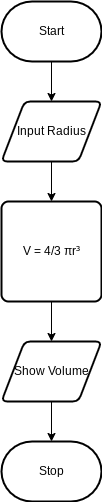

The diagram above was exported from draw.io. Its source (the exported page's mxGraphModel, read from the mxfile embedded in the PNG):
<mxGraphModel dx="594" dy="499" grid="1" gridSize="10" guides="1" tooltips="1" connect="1" arrows="1" fold="1" page="1" pageScale="1" pageWidth="850" pageHeight="1100" math="0" shadow="0">
  <root>
    <mxCell id="0" />
    <mxCell id="1" parent="0" />
    <mxCell id="7" style="edgeStyle=none;html=1;" parent="1" source="2" target="3" edge="1">
      <mxGeometry relative="1" as="geometry" />
    </mxCell>
    <mxCell id="2" value="Start" style="strokeWidth=2;html=1;shape=mxgraph.flowchart.terminator;whiteSpace=wrap;" parent="1" vertex="1">
      <mxGeometry x="300" y="260" width="100" height="60" as="geometry" />
    </mxCell>
    <mxCell id="8" style="edgeStyle=none;html=1;" parent="1" source="3" target="4" edge="1">
      <mxGeometry relative="1" as="geometry" />
    </mxCell>
    <mxCell id="3" value="Input Radius" style="shape=parallelogram;html=1;strokeWidth=2;perimeter=parallelogramPerimeter;whiteSpace=wrap;rounded=1;arcSize=12;size=0.23;" parent="1" vertex="1">
      <mxGeometry x="300" y="360" width="100" height="60" as="geometry" />
    </mxCell>
    <mxCell id="9" style="edgeStyle=none;html=1;" parent="1" source="4" target="5" edge="1">
      <mxGeometry relative="1" as="geometry" />
    </mxCell>
    <mxCell id="4" value="V = 4/3 πr³" style="rounded=1;whiteSpace=wrap;html=1;absoluteArcSize=1;arcSize=14;strokeWidth=2;" parent="1" vertex="1">
      <mxGeometry x="300" y="460" width="100" height="100" as="geometry" />
    </mxCell>
    <mxCell id="10" style="edgeStyle=none;html=1;" parent="1" source="5" target="6" edge="1">
      <mxGeometry relative="1" as="geometry" />
    </mxCell>
    <mxCell id="5" value="Show Volume" style="shape=parallelogram;html=1;strokeWidth=2;perimeter=parallelogramPerimeter;whiteSpace=wrap;rounded=1;arcSize=12;size=0.23;" parent="1" vertex="1">
      <mxGeometry x="300" y="600" width="100" height="60" as="geometry" />
    </mxCell>
    <mxCell id="6" value="Stop" style="strokeWidth=2;html=1;shape=mxgraph.flowchart.terminator;whiteSpace=wrap;" parent="1" vertex="1">
      <mxGeometry x="300" y="700" width="100" height="60" as="geometry" />
    </mxCell>
  </root>
</mxGraphModel>